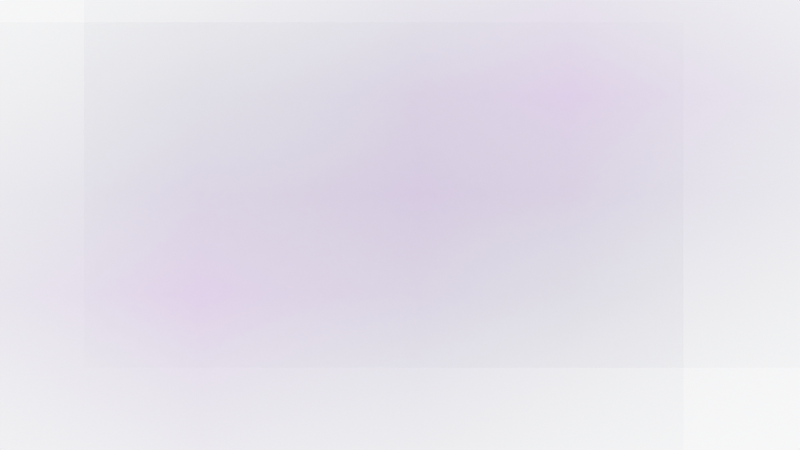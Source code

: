 # Source: triangle_the_movie_second.blend  (saved by Blender 2.83.18; exported with 4.5.12 LTS)
import bpy
from mathutils import Matrix  # noqa: F401  (used for matrix-valued properties, if any)

bpy.ops.wm.read_factory_settings(use_empty=True)
scene = bpy.context.scene
scene.name = 'Fog'

# ---- collections
col_clouds = bpy.data.collections.new('Clouds'); scene.collection.children.link(col_clouds)
col_camera = bpy.data.collections.new('Camera'); scene.collection.children.link(col_camera)

# ---- images (referenced by path relative to the original .blend; pixels are not part of the script)
import os
ASSET_DIR = os.environ.get("B2B_ASSET_DIR", "")  # directory of the original .blend (textures are referenced by path, not embedded)
HERE = os.path.dirname(os.path.abspath(__file__))  # packed textures are extracted next to this script under _unpacked/

def load_image(name, relpath, width, height, colorspace="sRGB"):
    """Load a texture the original file referenced (path relative to the .blend, or extracted next to this script)."""
    p = next((c for c in (os.path.join(HERE, relpath), os.path.join(ASSET_DIR, relpath)) if relpath and os.path.exists(c)), "")
    if p:
        img = bpy.data.images.load(p, check_existing=True)
        img.name = name
    else:  # same state as the original file: an image datablock whose file is absent (Cycles renders it pink)
        img = bpy.data.images.new(name, width, height)
        img.source = "FILE"
        img.filepath = "//" + (relpath or name)
    img.colorspace_settings.name = colorspace
    return img
img_cloud6_png = load_image('cloud6.png', 'Resources/Clouds/cloud6.png', 1024, 1024, 'sRGB')

# ---- materials (node trees are filled in below, after node groups)
mat_cloud6_002 = bpy.data.materials.new('cloud6.002')
mat_cloud6_002.surface_render_method = 'BLENDED'
mat_cloud6_002.blend_method = 'BLEND'
mat_cloud6_002.use_transparent_shadow = False
mat_cloud6_001 = bpy.data.materials.new('cloud6.001')
mat_cloud6_001.surface_render_method = 'BLENDED'
mat_cloud6_001.blend_method = 'BLEND'
mat_cloud6_001.use_transparent_shadow = False

# ---- material node trees
mat_cloud6_002.use_nodes = True; mat_cloud6_002.node_tree.nodes.clear()
_N = mat_cloud6_002.node_tree.nodes; _L = mat_cloud6_002.node_tree.links
n0 = _N.new('ShaderNodeOutputMaterial'); n0.name = 'Material Output'; n0.location = (709, 330)
n1 = _N.new('ShaderNodeBsdfPrincipled'); n1.name = 'Principled BSDF'; n1.location = (342, 432)
n1.distribution = 'GGX'
n1.subsurface_method = 'BURLEY'
n1.inputs[3].default_value = 1.45
n1.inputs[13].default_value = 0.0
n1.inputs[27].default_value = (0.0, 0.0, 0.0, 1.0)
n1.inputs[28].default_value = 1.0
n2 = _N.new('ShaderNodeMix'); n2.name = 'Mix'; n2.location = (117, 486)
n2.data_type = 'RGBA'
n2.inputs[7].default_value = (0.09308, 0.3193, 0.5, 1.0)
n3 = _N.new('ShaderNodeHueSaturation'); n3.name = 'Hue Saturation Value'; n3.location = (-94, 475)
n3.inputs[1].default_value = 1.4
n4 = _N.new('ShaderNodeTexImage'); n4.name = 'Image Texture'; n4.location = (-398, 341)
n4.image = img_cloud6_png
n4.extension = 'CLIP'
_L.new(n1.outputs[0], n0.inputs[0])
_L.new(n4.outputs[0], n3.inputs[4])
_L.new(n3.outputs[0], n2.inputs[6])
_L.new(n2.outputs[2], n1.inputs[0])
_L.new(n4.outputs[0], n1.inputs[4])
n0.is_active_output = True
mat_cloud6_001.use_nodes = True; mat_cloud6_001.node_tree.nodes.clear()
_N = mat_cloud6_001.node_tree.nodes; _L = mat_cloud6_001.node_tree.links
n0 = _N.new('ShaderNodeOutputMaterial'); n0.name = 'Material Output'; n0.location = (709, 330)
n1 = _N.new('ShaderNodeBsdfPrincipled'); n1.name = 'Principled BSDF'; n1.location = (342, 432)
n1.distribution = 'GGX'
n1.subsurface_method = 'BURLEY'
n1.inputs[3].default_value = 1.45
n1.inputs[13].default_value = 0.0
n1.inputs[27].default_value = (0.0, 0.0, 0.0, 1.0)
n1.inputs[28].default_value = 1.0
n2 = _N.new('ShaderNodeMix'); n2.name = 'Mix'; n2.location = (117, 486)
n2.data_type = 'RGBA'
n2.inputs[7].default_value = (0.09308, 0.3193, 0.5, 1.0)
n3 = _N.new('ShaderNodeHueSaturation'); n3.name = 'Hue Saturation Value'; n3.location = (-94, 475)
n3.inputs[1].default_value = 1.4
n4 = _N.new('ShaderNodeTexImage'); n4.name = 'Image Texture'; n4.location = (-398, 341)
n4.image = img_cloud6_png
n4.extension = 'CLIP'
_L.new(n1.outputs[0], n0.inputs[0])
_L.new(n4.outputs[0], n3.inputs[4])
_L.new(n3.outputs[0], n2.inputs[6])
_L.new(n2.outputs[2], n1.inputs[0])
_L.new(n4.outputs[0], n1.inputs[4])
n0.is_active_output = True

# ---- world
world_world = bpy.data.worlds.new('World'); scene.world = world_world
world_world.use_nodes = True; world_world.node_tree.nodes.clear()
_N = world_world.node_tree.nodes; _L = world_world.node_tree.links
n0 = _N.new('ShaderNodeOutputWorld'); n0.name = 'World Output'; n0.location = (405, 297)
n1 = _N.new('ShaderNodeBackground'); n1.name = 'Background'; n1.location = (115, 297)
n1.inputs[0].default_value = (0.9513, 0.9513, 0.9513, 1.0)
_L.new(n1.outputs[0], n0.inputs[0])
n0.is_active_output = True
world_world.color = (0.9513, 0.9513, 0.9513)
world_world.use_sun_shadow = False
world_world.sun_shadow_jitter_overblur = 0.0

# ---- cameras
cam_camera = bpy.data.cameras.new('Camera')
cam_camera.display_size = 2.0

# ---- meshes
me_cloud6 = bpy.data.meshes.new('cloud6')
me_cloud6.from_pydata([(-0.8896, -0.5, 0.0), (0.8896, -0.5, 0.0), (-0.8896, 0.5, 0.0), (0.8896, 0.5, 0.0)], [], [(0, 1, 3, 2)])
_uv = me_cloud6.uv_layers.new(name='UVMap')
_uv.uv.foreach_set('vector', [0.0, 0.0, 1.0, 0.0, 1.0, 1.0, 0.0, 1.0])
me_cloud6.materials.append(mat_cloud6_002)
me_cloud6.use_remesh_fix_poles = True
me_cloud6.use_remesh_preserve_attributes = False
me_cloud6.use_mirror_vertex_groups = False
me_cloud6.update()
me_cloud6_001 = bpy.data.meshes.new('cloud6.001')
me_cloud6_001.from_pydata([(-0.8896, -0.5, 0.0), (0.8896, -0.5, 0.0), (-0.8896, 0.5, 0.0), (0.8896, 0.5, 0.0)], [], [(0, 1, 3, 2)])
_uv = me_cloud6_001.uv_layers.new(name='UVMap')
_uv.uv.foreach_set('vector', [0.0, 0.0, 1.0, 0.0, 1.0, 1.0, 0.0, 1.0])
me_cloud6_001.materials.append(mat_cloud6_001)
me_cloud6_001.use_remesh_fix_poles = True
me_cloud6_001.use_remesh_preserve_attributes = False
me_cloud6_001.use_mirror_vertex_groups = False
me_cloud6_001.update()
me_cloud6_002 = bpy.data.meshes.new('cloud6.002')
me_cloud6_002.from_pydata([(-0.8896, -0.5, 0.0), (0.8896, -0.5, 0.0), (-0.8896, 0.5, 0.0), (0.8896, 0.5, 0.0)], [], [(0, 1, 3, 2)])
_uv = me_cloud6_002.uv_layers.new(name='UVMap')
_uv.uv.foreach_set('vector', [0.0, 0.0, 1.0, 0.0, 1.0, 1.0, 0.0, 1.0])
me_cloud6_002.materials.append(mat_cloud6_002)
me_cloud6_002.use_remesh_fix_poles = True
me_cloud6_002.use_remesh_preserve_attributes = False
me_cloud6_002.use_mirror_vertex_groups = False
me_cloud6_002.update()

# ---- objects
ob_cloud6 = bpy.data.objects.new('cloud6', me_cloud6)
ob_cloud6_001 = bpy.data.objects.new('cloud6.001', me_cloud6_001)
ob_cloud6_002 = bpy.data.objects.new('cloud6.002', me_cloud6_002)
ob_camera = bpy.data.objects.new('Camera', cam_camera)

# ---- transforms, parenting, visibility, modifiers, constraints
ob_cloud6.location = (0.1988, 0.01366, 0.3316)
ob_cloud6.rotation_euler = (1.571, 0.0, 0.0)
ob_cloud6.scale = (5.879, 5.879, 5.879)
ob_cloud6.lineart.crease_threshold = 0.0
ob_cloud6_001.location = (1.817, 0.002642, 1.4)
ob_cloud6_001.rotation_euler = (1.571, 0.0, 0.0)
ob_cloud6_001.scale = (5.879, 5.879, 5.879)
ob_cloud6_001.lineart.crease_threshold = 0.0
ob_cloud6_002.location = (-2.168, 0.002642, -0.7474)
ob_cloud6_002.rotation_euler = (1.571, 0.0, 0.0)
ob_cloud6_002.scale = (5.879, 5.879, 5.879)
ob_cloud6_002.lineart.crease_threshold = 0.0
ob_camera.location = (0.0, -12.0, 0.0)
ob_camera.rotation_euler = (1.571, -0.0, -0.0)
ob_camera.empty_image_side = 'FRONT'
ob_camera.lineart.crease_threshold = 0.0

# ---- collection membership
col_clouds.objects.link(ob_cloud6)
col_clouds.objects.link(ob_cloud6_001)
col_clouds.objects.link(ob_cloud6_002)
col_camera.objects.link(ob_camera)

# ---- scene / render settings (as saved in the file)
scene.camera = ob_camera
scene.frame_start = 1; scene.frame_end = 331; scene.frame_set(240)
scene.render.engine = 'BLENDER_EEVEE_NEXT'
scene.render.image_settings.file_format = 'FFMPEG'
scene.render.image_settings.color_mode = 'RGB'
scene.render.film_transparent = True
scene.cycles.use_denoising = False
scene.cycles.samples = 128
scene.cycles.sampling_pattern = 'TABULATED_SOBOL'
scene.cycles.use_adaptive_sampling = False
scene.cycles.use_light_tree = False
scene.view_settings.look = 'Very High Contrast'
scene.view_settings.view_transform = 'Standard'
bpy.context.view_layer.update()
